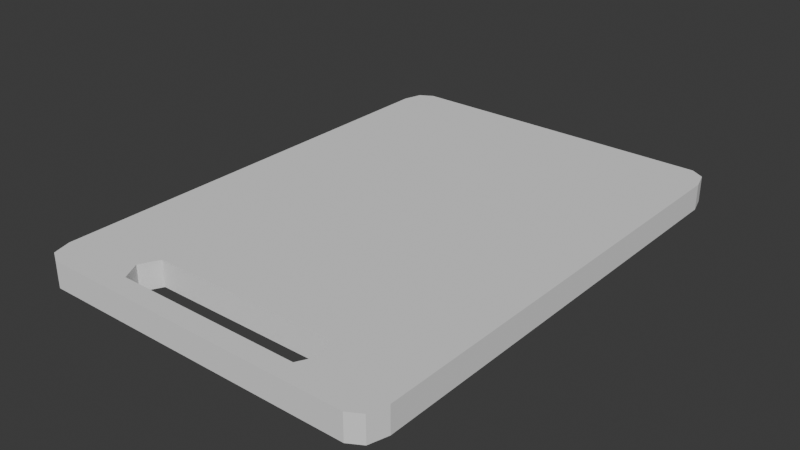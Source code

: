 # Source: CuttingBoard.blend  (saved by Blender 5.0.119; exported with 4.5.12 LTS)
import bpy
from mathutils import Matrix  # noqa: F401  (used for matrix-valued properties, if any)

bpy.ops.wm.read_factory_settings(use_empty=True)
scene = bpy.context.scene
scene.name = 'Scene'

# ---- collections
col_collection = bpy.data.collections.new('Collection'); scene.collection.children.link(col_collection)

# ---- world
world_world = bpy.data.worlds.new('World'); scene.world = world_world
world_world.use_nodes = True; world_world.node_tree.nodes.clear()
_N = world_world.node_tree.nodes; _L = world_world.node_tree.links
n0 = _N.new('ShaderNodeOutputWorld'); n0.name = 'World Output'; n0.location = (200, 100)
n1 = _N.new('ShaderNodeBackground'); n1.name = 'Background'; n1.location = (-200, 100)
n1.inputs[0].default_value = (0.05088, 0.05088, 0.05088, 1.0)
_L.new(n1.outputs[0], n0.inputs[0])
n0.is_active_output = True
world_world.color = (0.05088, 0.05088, 0.05088)
world_world.sun_shadow_jitter_overblur = 0.0

# ---- meshes
me_cube_001 = bpy.data.meshes.new('Cube.001')
me_cube_001.from_pydata([(-1.0, -0.8457, -1.0), (-1.0, -0.8457, 1.0), (1.0, -0.8457, -1.0), (1.0, -0.8457, 1.0), (-0.5272, -0.9203, 1.0), (-0.5272, -0.7712, 1.0), (-0.5826, -0.8457, 1.0), (0.5272, -0.7712, 1.0), (0.5272, -0.9203, 1.0), (0.5826, -0.8457, 1.0), (-0.5826, -0.8457, -1.0), (0.5826, -0.8457, -1.0), (0.5272, -0.9203, -1.0), (-0.5272, -0.9203, -1.0), (-0.5272, -0.7712, -1.0), (0.5272, -0.7712, -1.0), (-0.8946, -1.0, -1.0), (-1.0, -0.8946, -1.0), (-0.9691, -0.9691, -1.0), (-1.0, -0.8946, 1.0), (-0.8946, -1.0, 1.0), (-0.9691, -0.9691, 1.0), (-1.0, 0.8946, -1.0), (-0.8946, 1.0, -1.0), (-0.9691, 0.9691, -1.0), (-0.8946, 1.0, 1.0), (-1.0, 0.8946, 1.0), (-0.9691, 0.9691, 1.0), (1.0, -0.8946, -1.0), (0.8946, -1.0, -1.0), (0.9691, -0.9691, -1.0), (0.8946, -1.0, 1.0), (1.0, -0.8946, 1.0), (0.9691, -0.9691, 1.0), (0.8946, 1.0, -1.0), (1.0, 0.8946, -1.0), (0.9691, 0.9691, -1.0), (1.0, 0.8946, 1.0), (0.8946, 1.0, 1.0), (0.9691, 0.9691, 1.0)], [], [(14, 10, 6, 5), (6, 10, 13, 4), (15, 14, 5, 7), (8, 12, 11, 9), (11, 15, 7, 9), (4, 13, 12, 8), (22, 26, 27, 24), (24, 27, 25, 23), (34, 38, 39, 36), (36, 39, 37, 35), (28, 32, 33, 30), (30, 33, 31, 29), (16, 20, 21, 18), (18, 21, 19, 17), (11, 2, 28, 30, 29, 16, 18, 17, 0, 10, 13, 12), (29, 31, 20, 16), (17, 19, 1, 0), (1, 19, 21, 20, 31, 33, 32, 3, 9, 8, 4, 6), (10, 0, 22, 24, 23, 34, 36, 35, 2, 11, 15, 14), (0, 1, 26, 22), (23, 25, 38, 34), (25, 27, 26, 1, 6, 5, 7, 9, 3, 37, 39, 38), (2, 3, 32, 28), (35, 37, 3, 2)])
_uv = me_cube_001.uv_layers.new(name='UVMap')
_uv.uv.foreach_set('vector', [0.796, 0.7214, 0.813, 0.7307, 0.813, 0.7307, 0.796, 0.7214, 0.813, 0.7307, 0.813, 0.7307, 0.8187, 0.74, 0.8187, 0.74, 0.6948, 0.7214, 0.796, 0.7214, 0.796, 0.7214, 0.6948, 0.7214, 0.69, 0.74, 0.69, 0.74, 0.687, 0.7307, 0.687, 0.7307, 0.687, 0.7307, 0.6948, 0.7214, 0.6948, 0.7214, 0.687, 0.7307, 0.8187, 0.74, 0.8187, 0.74, 0.69, 0.74, 0.69, 0.74, 0.375, 0.2368, 0.625, 0.2368, 0.625, 0.25, 0.375, 0.25, 0.375, 0.25, 0.625, 0.25, 0.625, 0.2632, 0.375, 0.2632, 0.3706, 0.4912, 0.6294, 0.4912, 0.6263, 0.5013, 0.3737, 0.5013, 0.3737, 0.5013, 0.6263, 0.5013, 0.625, 0.5132, 0.375, 0.5132, 0.375, 0.7368, 0.625, 0.7368, 0.6268, 0.7487, 0.3737, 0.7487, 0.3737, 0.7487, 0.6268, 0.7487, 0.6294, 0.7588, 0.3706, 0.7588, 0.375, 0.9868, 0.625, 0.9868, 0.625, 1.0, 0.375, 1.0, 0.375, 0.0, 0.625, 0.0, 0.625, 0.01317, 0.375, 0.01317, 0.348, 0.7307, 0.375, 0.7307, 0.375, 0.7368, 0.3737, 0.7487, 0.3706, 0.7588, 0.1382, 0.75, 0.1289, 0.7461, 0.125, 0.7368, 0.125, 0.7307, 0.152, 0.7307, 0.1614, 0.74, 0.3386, 0.74, 0.3706, 0.7588, 0.6294, 0.7588, 0.625, 0.9868, 0.375, 0.9868, 0.375, 0.01317, 0.625, 0.01317, 0.625, 0.01928, 0.375, 0.01928, 0.875, 0.7307, 0.875, 0.7368, 0.8698, 0.7461, 0.8618, 0.75, 0.6294, 0.7588, 0.6268, 0.7487, 0.625, 0.7368, 0.625, 0.7307, 0.687, 0.7307, 0.69, 0.74, 0.8187, 0.74, 0.813, 0.7307, 0.152, 0.7307, 0.125, 0.7307, 0.125, 0.5132, 0.1289, 0.5039, 0.1382, 0.5, 0.3706, 0.4912, 0.3737, 0.5013, 0.375, 0.5132, 0.375, 0.7307, 0.348, 0.7307, 0.3386, 0.7214, 0.1614, 0.7214, 0.375, 0.01928, 0.625, 0.01928, 0.625, 0.2368, 0.375, 0.2368, 0.375, 0.2632, 0.625, 0.2632, 0.6294, 0.4912, 0.3706, 0.4912, 0.8618, 0.5, 0.8711, 0.5039, 0.875, 0.5132, 0.875, 0.7307, 0.813, 0.7307, 0.796, 0.7214, 0.6948, 0.7214, 0.687, 0.7307, 0.625, 0.7307, 0.625, 0.5132, 0.6263, 0.5013, 0.6294, 0.4912, 0.375, 0.7307, 0.625, 0.7307, 0.625, 0.7368, 0.375, 0.7368, 0.375, 0.5132, 0.625, 0.5132, 0.625, 0.7307, 0.375, 0.7307])
me_cube_001.update()

# ---- objects
ob_cube = bpy.data.objects.new('Cube', me_cube_001)

# ---- transforms, parenting, visibility, modifiers, constraints
ob_cube.location = (0.0, 0.0, 0.0)
ob_cube.scale = (1.0, 1.403, 0.07259)

# ---- collection membership
col_collection.objects.link(ob_cube)

# ---- scene / render settings (as saved in the file)
scene.frame_start = 1; scene.frame_end = 250; scene.frame_set(1)
scene.render.engine = 'BLENDER_EEVEE_NEXT'
scene.render.bake_bias = 0.0
scene.render.bake_samples = 0
scene.cycles.sampling_pattern = 'TABULATED_SOBOL'
scene.eevee.use_volume_custom_range = False
bpy.context.view_layer.update()

# ---- added for rendering (the .blend has no active camera and no usable light): camera, sun
cam_auto = bpy.data.cameras.new('AutoCamera')
cam_auto.lens = 50.0
cam_auto.sensor_width = 36.0
cam_auto.clip_end = 1000.0
ob_auto_camera = bpy.data.objects.new('AutoCamera', cam_auto)
scene.collection.objects.link(ob_auto_camera)
ob_auto_camera.location = (3.19037, -3.82845, 2.5523)
ob_auto_camera.rotation_euler = (1.09748, -7.21219e-08, 0.694738)
scene.camera = ob_auto_camera
light_auto_sun = bpy.data.lights.new('AutoSun', 'SUN')
light_auto_sun.energy = 3.0
light_auto_sun.angle = 0.0523599
ob_auto_sun = bpy.data.objects.new('AutoSun', light_auto_sun)
scene.collection.objects.link(ob_auto_sun)
ob_auto_sun.rotation_euler = (0.872665, 0.174533, 0.523599)
bpy.context.view_layer.update()
